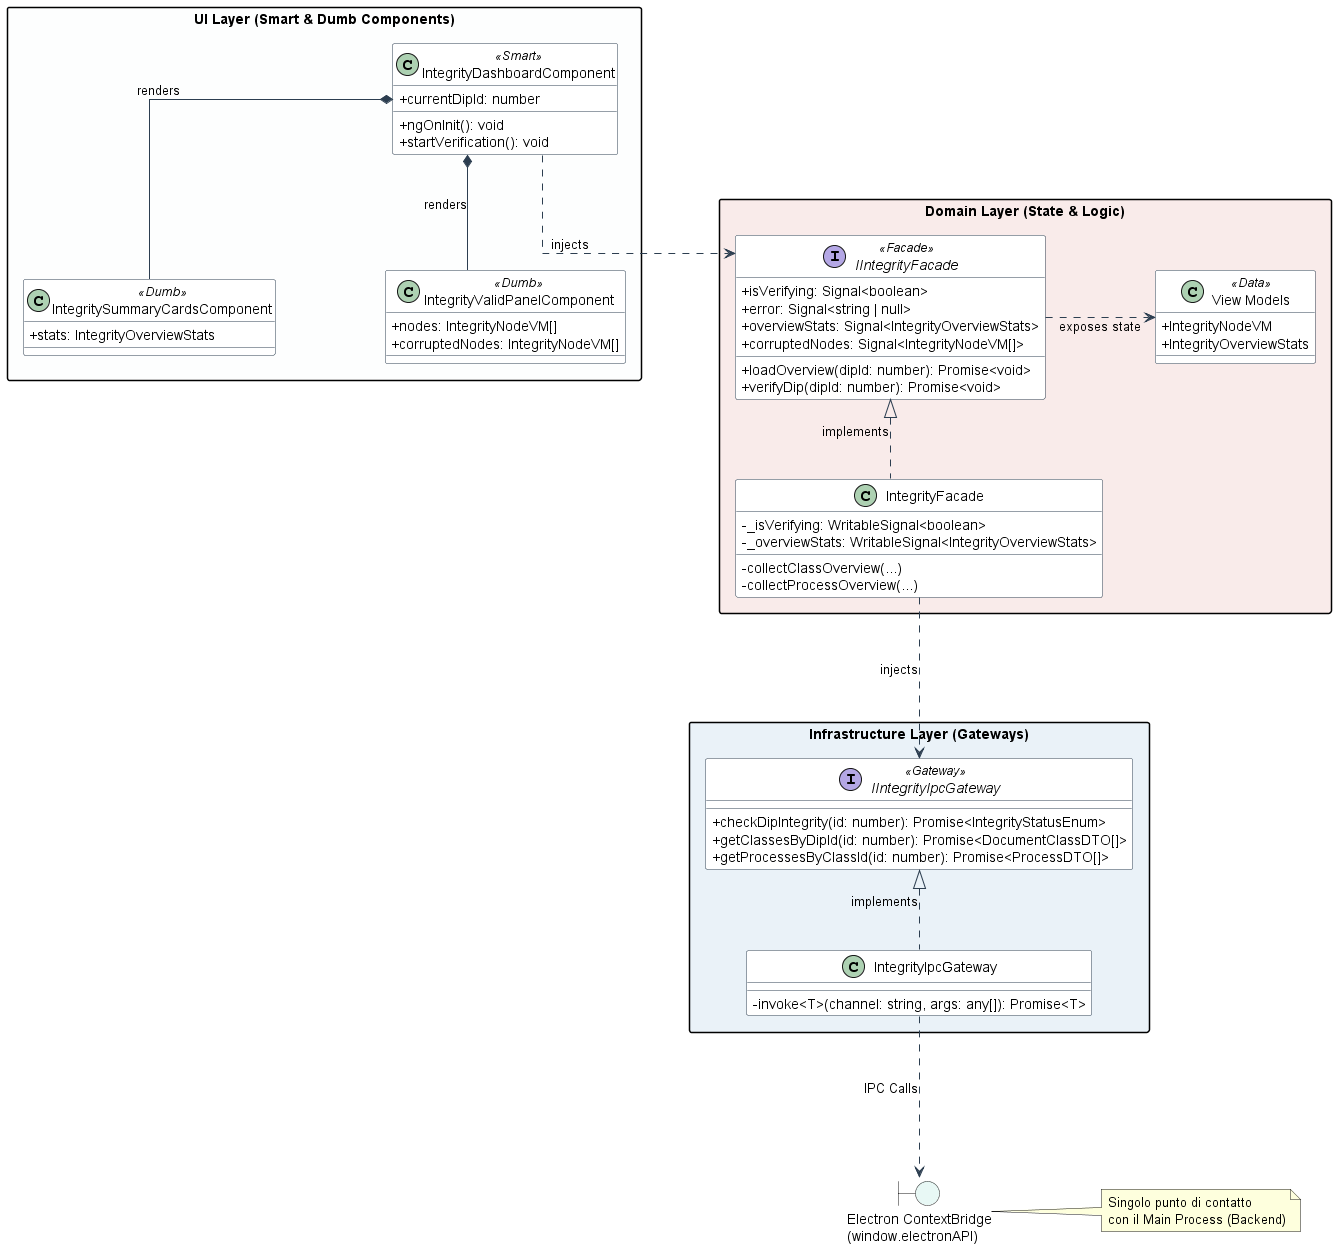

The diagram above was rendered by PlantUML. Its source (embedded in the PNG):
@startuml Verification_Frontend_A4
skinparam classAttributeIconSize 0
skinparam linetype ortho
skinparam handwritten false
skinparam packageStyle rectangle
allowmixing

' Aumenta la distanza minima orizzontale e verticale tra i nodi
skinparam nodesep 110
skinparam ranksep 80

skinparam class {
    BackgroundColor White
    ArrowColor #2C3E50
    BorderColor #2C3E50
}

package "UI Layer (Smart & Dumb Components)" #FDFEFE {
    class IntegrityDashboardComponent <<Smart>> {
        + currentDipId: number
        + ngOnInit(): void
        + startVerification(): void
    }

    class IntegritySummaryCardsComponent <<Dumb>> {
        + stats: IntegrityOverviewStats
    }

    class IntegrityValidPanelComponent <<Dumb>> {
        + nodes: IntegrityNodeVM[]
        + corruptedNodes: IntegrityNodeVM[]
    }
}

package "Domain Layer (State & Logic)" #F9EBEA {
    interface IIntegrityFacade <<Facade>> {
        + isVerifying: Signal<boolean>
        + error: Signal<string | null>
        + overviewStats: Signal<IntegrityOverviewStats>
        + corruptedNodes: Signal<IntegrityNodeVM[]>
        + loadOverview(dipId: number): Promise<void>
        + verifyDip(dipId: number): Promise<void>
    }

    class IntegrityFacade {
        - _isVerifying: WritableSignal<boolean>
        - _overviewStats: WritableSignal<IntegrityOverviewStats>
        - collectClassOverview(...)
        - collectProcessOverview(...)
    }

    class "View Models" as VMs <<Data>> {
        + IntegrityNodeVM
        + IntegrityOverviewStats
    }
}

package "Infrastructure Layer (Gateways)" #EAF2F8 {
    interface IIntegrityIpcGateway <<Gateway>> {
        + checkDipIntegrity(id: number): Promise<IntegrityStatusEnum>
        + getClassesByDipId(id: number): Promise<DocumentClassDTO[]>
        + getProcessesByClassId(id: number): Promise<ProcessDTO[]>
    }

    class IntegrityIpcGateway {
        - invoke<T>(channel: string, args: any[]): Promise<T>
    }
}

boundary "Electron ContextBridge\n(window.electronAPI)" as IPC_Bridge #E8F8F5

' --- Relazioni ---

' UI Rendering
IntegrityDashboardComponent ..> IIntegrityFacade : "injects"
IntegrityDashboardComponent *-- IntegritySummaryCardsComponent : "renders"
IntegrityDashboardComponent *-- IntegrityValidPanelComponent : "renders"

' Domain & State management
IntegrityFacade .up.|> IIntegrityFacade : "implements"

' >>> FRECCIA ALLUNGATA PER EVITARE SOVRAPPOSIZIONI <<<
IIntegrityFacade ....right....> VMs : "exposes state"

IntegrityFacade ...> IIntegrityIpcGateway : "injects"

' Infrastructure & Backend contact
IntegrityIpcGateway .up.|> IIntegrityIpcGateway : "implements"
IntegrityIpcGateway ...> IPC_Bridge : "IPC Calls"

note right of IPC_Bridge
  Singolo punto di contatto 
  con il Main Process (Backend)
end note

@enduml